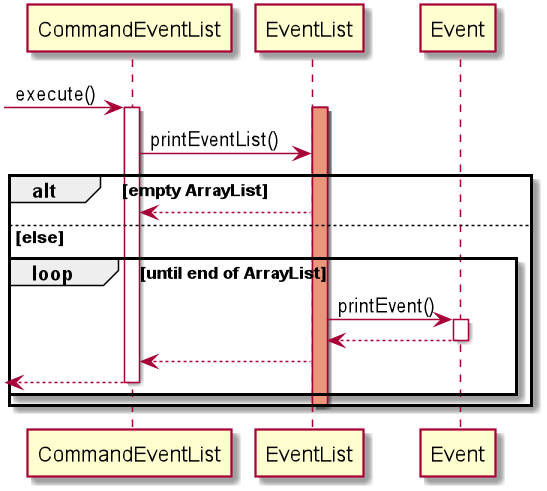

The diagram above was rendered by PlantUML. Its source (embedded in the PNG):
@startuml
 -> CommandEventList: execute()

activate CommandEventList
activate EventList
activate EventList #DarkSalmon
CommandEventList -> EventList:printEventList()
alt empty ArrayList
    EventList --> CommandEventList
else else
    loop until end of ArrayList
        EventList -> Event : printEvent()
        activate Event
        Event --> EventList
        deactivate Event
        EventList --> CommandEventList
        return
    end
    deactivate EventList
    deactivate EventList
    deactivate CommandEventList
end
@enduml